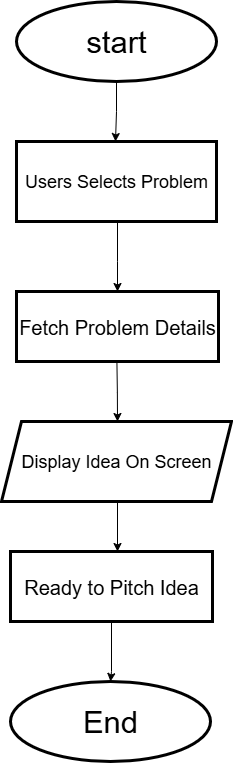

The diagram above was exported from draw.io. Its source (the exported page's mxGraphModel, read from the mxfile embedded in the PNG):
<mxGraphModel dx="1489" dy="803" grid="1" gridSize="10" guides="1" tooltips="1" connect="1" arrows="1" fold="1" page="1" pageScale="1" pageWidth="850" pageHeight="1100" math="0" shadow="0">
  <root>
    <mxCell id="0" />
    <mxCell id="1" parent="0" />
    <mxCell id="Bjaa-Mz48z9Tun1_rcBJ-6" style="edgeStyle=orthogonalEdgeStyle;rounded=0;orthogonalLoop=1;jettySize=auto;html=1;" parent="1" edge="1" source="Bjaa-Mz48z9Tun1_rcBJ-1">
      <mxGeometry relative="1" as="geometry">
        <mxPoint x="429" y="200" as="targetPoint" />
        <mxPoint x="429.41" y="145" as="sourcePoint" />
      </mxGeometry>
    </mxCell>
    <mxCell id="Bjaa-Mz48z9Tun1_rcBJ-1" value="start" style="ellipse;whiteSpace=wrap;html=1;fontSize=31;strokeWidth=3;" parent="1" vertex="1">
      <mxGeometry x="330" y="60" width="200" height="80" as="geometry" />
    </mxCell>
    <mxCell id="DfCI1A2kEpPupF1iVlAs-10" value="" style="edgeStyle=orthogonalEdgeStyle;rounded=0;orthogonalLoop=1;jettySize=auto;html=1;" edge="1" parent="1" source="DfCI1A2kEpPupF1iVlAs-8">
      <mxGeometry relative="1" as="geometry">
        <mxPoint x="431" y="350" as="targetPoint" />
        <Array as="points">
          <mxPoint x="431" y="320" />
          <mxPoint x="431" y="320" />
        </Array>
      </mxGeometry>
    </mxCell>
    <mxCell id="DfCI1A2kEpPupF1iVlAs-8" value="Users Selects Problem" style="rounded=0;whiteSpace=wrap;html=1;strokeWidth=3;fontSize=18;" vertex="1" parent="1">
      <mxGeometry x="330" y="200" width="200" height="80" as="geometry" />
    </mxCell>
    <mxCell id="DfCI1A2kEpPupF1iVlAs-9" value="Fetch Problem Details" style="rounded=0;whiteSpace=wrap;html=1;strokeWidth=3;fontSize=20;" vertex="1" parent="1">
      <mxGeometry x="330" y="350" width="202" height="70" as="geometry" />
    </mxCell>
    <mxCell id="DfCI1A2kEpPupF1iVlAs-12" value="" style="edgeStyle=orthogonalEdgeStyle;rounded=0;orthogonalLoop=1;jettySize=auto;html=1;entryX=0.5;entryY=0;entryDx=0;entryDy=0;" edge="1" parent="1">
      <mxGeometry relative="1" as="geometry">
        <mxPoint x="430.41" y="420" as="sourcePoint" />
        <mxPoint x="431" y="480" as="targetPoint" />
        <Array as="points" />
      </mxGeometry>
    </mxCell>
    <mxCell id="DfCI1A2kEpPupF1iVlAs-14" value="Display Idea On Screen" style="shape=parallelogram;perimeter=parallelogramPerimeter;whiteSpace=wrap;html=1;fixedSize=1;fontSize=18;strokeWidth=3;" vertex="1" parent="1">
      <mxGeometry x="315" y="480" width="230" height="80" as="geometry" />
    </mxCell>
    <mxCell id="DfCI1A2kEpPupF1iVlAs-17" value="Ready to Pitch Idea" style="rounded=0;whiteSpace=wrap;html=1;strokeWidth=3;fontSize=20;" vertex="1" parent="1">
      <mxGeometry x="324" y="610" width="202" height="70" as="geometry" />
    </mxCell>
    <mxCell id="DfCI1A2kEpPupF1iVlAs-19" value="" style="edgeStyle=orthogonalEdgeStyle;rounded=0;orthogonalLoop=1;jettySize=auto;html=1;entryX=0.5;entryY=0;entryDx=0;entryDy=0;" edge="1" parent="1">
      <mxGeometry relative="1" as="geometry">
        <mxPoint x="431" y="570" as="sourcePoint" />
        <mxPoint x="431" y="610" as="targetPoint" />
        <Array as="points">
          <mxPoint x="431" y="560" />
          <mxPoint x="431" y="560" />
        </Array>
      </mxGeometry>
    </mxCell>
    <mxCell id="DfCI1A2kEpPupF1iVlAs-21" value="End" style="ellipse;whiteSpace=wrap;html=1;fontSize=31;strokeWidth=3;" vertex="1" parent="1">
      <mxGeometry x="324" y="740" width="200" height="80" as="geometry" />
    </mxCell>
    <mxCell id="DfCI1A2kEpPupF1iVlAs-22" value="" style="edgeStyle=orthogonalEdgeStyle;rounded=0;orthogonalLoop=1;jettySize=auto;html=1;exitX=0.5;exitY=1;exitDx=0;exitDy=0;" edge="1" parent="1" source="DfCI1A2kEpPupF1iVlAs-17">
      <mxGeometry relative="1" as="geometry">
        <mxPoint x="424" y="690" as="sourcePoint" />
        <mxPoint x="424" y="740" as="targetPoint" />
        <Array as="points">
          <mxPoint x="424" y="730" />
        </Array>
      </mxGeometry>
    </mxCell>
  </root>
</mxGraphModel>